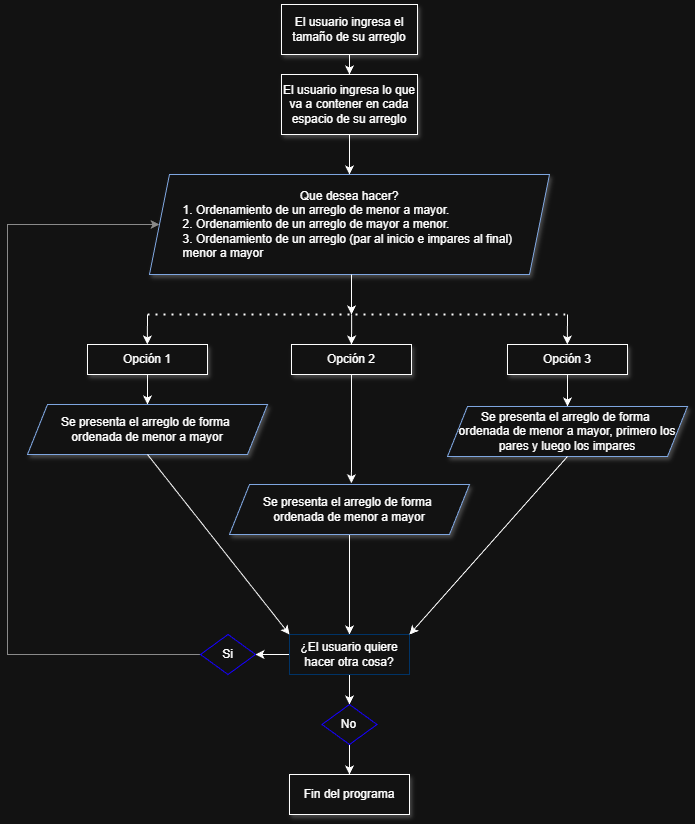

The diagram above was exported from draw.io. Its source (the exported page's mxGraphModel, read from the mxfile embedded in the PNG):
<mxGraphModel dx="1529" dy="697" grid="1" gridSize="10" guides="1" tooltips="1" connect="1" arrows="1" fold="1" page="1" pageScale="1" pageWidth="827" pageHeight="1169" math="0" shadow="0">
  <root>
    <mxCell id="0" />
    <mxCell id="1" parent="0" />
    <mxCell id="12kA0adFBHqVaK75KwYP-3" edge="1" parent="1" source="12kA0adFBHqVaK75KwYP-1" style="edgeStyle=orthogonalEdgeStyle;rounded=0;orthogonalLoop=1;jettySize=auto;html=1;" target="12kA0adFBHqVaK75KwYP-2" value="">
      <mxGeometry relative="1" as="geometry" />
    </mxCell>
    <mxCell id="12kA0adFBHqVaK75KwYP-1" parent="1" style="whiteSpace=wrap;html=1;rounded=0;shadow=1;" value="El usuario ingresa el tamaño de su arreglo" vertex="1">
      <mxGeometry height="50" width="136" x="354" y="40" as="geometry" />
    </mxCell>
    <mxCell id="12kA0adFBHqVaK75KwYP-5" edge="1" parent="1" source="12kA0adFBHqVaK75KwYP-2" style="edgeStyle=orthogonalEdgeStyle;rounded=0;orthogonalLoop=1;jettySize=auto;html=1;" target="12kA0adFBHqVaK75KwYP-4" value="">
      <mxGeometry relative="1" as="geometry" />
    </mxCell>
    <mxCell id="12kA0adFBHqVaK75KwYP-2" parent="1" style="whiteSpace=wrap;html=1;rounded=0;shadow=1;" value="El usuario ingresa lo que va a contener en cada espacio de su arreglo" vertex="1">
      <mxGeometry height="60" width="136" x="354" y="110" as="geometry" />
    </mxCell>
    <mxCell id="12kA0adFBHqVaK75KwYP-4" parent="1" style="shape=parallelogram;perimeter=parallelogramPerimeter;whiteSpace=wrap;html=1;fixedSize=1;strokeColor=light-dark(#000000,#7EA6E0);shadow=1;" value="&lt;div style=&quot;&quot;&gt;Que desea hacer?&lt;/div&gt;&lt;div style=&quot;text-align: justify;&quot;&gt;1. Ordenamiento de un arreglo de menor a mayor.&lt;/div&gt;&lt;div style=&quot;text-align: justify;&quot;&gt;2. Ordenamiento de un arreglo de mayor a menor.&lt;/div&gt;&lt;div style=&quot;text-align: justify;&quot;&gt;3. Ordenamiento de un arreglo (par al inicio e impares al final)&amp;nbsp;&lt;/div&gt;&lt;div style=&quot;text-align: justify;&quot;&gt;menor a mayor&lt;/div&gt;" vertex="1">
      <mxGeometry height="100" width="400" x="222" y="210" as="geometry" />
    </mxCell>
    <mxCell id="12kA0adFBHqVaK75KwYP-6" edge="1" parent="1" style="endArrow=none;dashed=1;html=1;dashPattern=1 3;strokeWidth=2;rounded=0;" value="">
      <mxGeometry height="50" relative="1" width="50" as="geometry">
        <mxPoint x="220" y="350" as="sourcePoint" />
        <mxPoint x="640" y="350" as="targetPoint" />
      </mxGeometry>
    </mxCell>
    <mxCell id="12kA0adFBHqVaK75KwYP-7" edge="1" parent="1" source="12kA0adFBHqVaK75KwYP-8" style="edgeStyle=orthogonalEdgeStyle;rounded=0;orthogonalLoop=1;jettySize=auto;html=1;" value="">
      <mxGeometry relative="1" as="geometry">
        <mxPoint x="220" y="440" as="targetPoint" />
      </mxGeometry>
    </mxCell>
    <mxCell id="12kA0adFBHqVaK75KwYP-8" parent="1" style="whiteSpace=wrap;html=1;rounded=0;shadow=1;" value="Opción 1" vertex="1">
      <mxGeometry height="30" width="120" x="160" y="380" as="geometry" />
    </mxCell>
    <mxCell id="12kA0adFBHqVaK75KwYP-9" edge="1" parent="1" source="12kA0adFBHqVaK75KwYP-10" style="edgeStyle=orthogonalEdgeStyle;rounded=0;orthogonalLoop=1;jettySize=auto;html=1;entryX=0.508;entryY=-0.026;entryDx=0;entryDy=0;entryPerimeter=0;" target="12kA0adFBHqVaK75KwYP-18" value="">
      <mxGeometry relative="1" as="geometry">
        <mxPoint x="424" y="442" as="targetPoint" />
      </mxGeometry>
    </mxCell>
    <mxCell id="12kA0adFBHqVaK75KwYP-10" parent="1" style="whiteSpace=wrap;html=1;rounded=0;shadow=1;" value="Opción 2" vertex="1">
      <mxGeometry height="30" width="120" x="364" y="380" as="geometry" />
    </mxCell>
    <mxCell id="12kA0adFBHqVaK75KwYP-11" edge="1" parent="1" source="12kA0adFBHqVaK75KwYP-12" style="edgeStyle=orthogonalEdgeStyle;rounded=0;orthogonalLoop=1;jettySize=auto;html=1;" value="">
      <mxGeometry relative="1" as="geometry">
        <mxPoint x="640" y="442" as="targetPoint" />
      </mxGeometry>
    </mxCell>
    <mxCell id="12kA0adFBHqVaK75KwYP-12" parent="1" style="whiteSpace=wrap;html=1;rounded=0;shadow=1;" value="Opción 3" vertex="1">
      <mxGeometry height="30" width="120" x="580" y="380" as="geometry" />
    </mxCell>
    <mxCell id="12kA0adFBHqVaK75KwYP-13" edge="1" parent="1" style="edgeStyle=orthogonalEdgeStyle;rounded=0;orthogonalLoop=1;jettySize=auto;html=1;exitX=0.5;exitY=1;exitDx=0;exitDy=0;" value="">
      <mxGeometry relative="1" as="geometry">
        <mxPoint x="424" y="310" as="sourcePoint" />
        <mxPoint x="424" y="350" as="targetPoint" />
      </mxGeometry>
    </mxCell>
    <mxCell id="12kA0adFBHqVaK75KwYP-14" edge="1" parent="1" style="edgeStyle=orthogonalEdgeStyle;rounded=0;orthogonalLoop=1;jettySize=auto;html=1;" value="">
      <mxGeometry relative="1" as="geometry">
        <mxPoint x="220" y="350" as="sourcePoint" />
        <mxPoint x="219.82999999999993" y="380" as="targetPoint" />
      </mxGeometry>
    </mxCell>
    <mxCell id="12kA0adFBHqVaK75KwYP-15" edge="1" parent="1" style="edgeStyle=orthogonalEdgeStyle;rounded=0;orthogonalLoop=1;jettySize=auto;html=1;" value="">
      <mxGeometry relative="1" as="geometry">
        <mxPoint x="424.1700000000001" y="350" as="sourcePoint" />
        <mxPoint x="424" y="380" as="targetPoint" />
      </mxGeometry>
    </mxCell>
    <mxCell id="12kA0adFBHqVaK75KwYP-16" edge="1" parent="1" style="edgeStyle=orthogonalEdgeStyle;rounded=0;orthogonalLoop=1;jettySize=auto;html=1;" value="">
      <mxGeometry relative="1" as="geometry">
        <mxPoint x="640" y="350" as="sourcePoint" />
        <mxPoint x="639.8299999999999" y="380" as="targetPoint" />
      </mxGeometry>
    </mxCell>
    <mxCell id="12kA0adFBHqVaK75KwYP-17" parent="1" style="shape=parallelogram;perimeter=parallelogramPerimeter;whiteSpace=wrap;html=1;fixedSize=1;strokeColor=light-dark(#000000,#7EA6E0);shadow=1;" value="&lt;div style=&quot;&quot;&gt;Se presenta el arreglo de forma&amp;nbsp;&lt;/div&gt;&lt;div style=&quot;&quot;&gt;ordenada de menor a mayor&lt;/div&gt;" vertex="1">
      <mxGeometry height="50" width="240" x="100" y="440" as="geometry" />
    </mxCell>
    <mxCell id="12kA0adFBHqVaK75KwYP-29" edge="1" parent="1" source="12kA0adFBHqVaK75KwYP-18" style="edgeStyle=orthogonalEdgeStyle;rounded=0;orthogonalLoop=1;jettySize=auto;html=1;" target="12kA0adFBHqVaK75KwYP-22" value="">
      <mxGeometry relative="1" as="geometry" />
    </mxCell>
    <mxCell id="12kA0adFBHqVaK75KwYP-18" parent="1" style="shape=parallelogram;perimeter=parallelogramPerimeter;whiteSpace=wrap;html=1;fixedSize=1;strokeColor=light-dark(#000000,#7EA6E0);shadow=1;" value="&lt;div style=&quot;&quot;&gt;Se presenta el arreglo de forma&amp;nbsp;&lt;/div&gt;&lt;div style=&quot;&quot;&gt;ordenada de menor a mayor&lt;/div&gt;" vertex="1">
      <mxGeometry height="50" width="240" x="302" y="520" as="geometry" />
    </mxCell>
    <mxCell id="12kA0adFBHqVaK75KwYP-19" parent="1" style="shape=parallelogram;perimeter=parallelogramPerimeter;whiteSpace=wrap;html=1;fixedSize=1;strokeColor=light-dark(#000000,#7EA6E0);shadow=1;" value="&lt;div style=&quot;&quot;&gt;Se presenta el arreglo de forma&amp;nbsp;&lt;/div&gt;&lt;div style=&quot;&quot;&gt;ordenada de menor a mayor, primero los pares y luego los impares&lt;/div&gt;" vertex="1">
      <mxGeometry height="50" width="240" x="520" y="442" as="geometry" />
    </mxCell>
    <mxCell id="12kA0adFBHqVaK75KwYP-20" edge="1" parent="1" source="12kA0adFBHqVaK75KwYP-22" style="edgeStyle=orthogonalEdgeStyle;rounded=0;orthogonalLoop=1;jettySize=auto;html=1;" target="12kA0adFBHqVaK75KwYP-25" value="">
      <mxGeometry relative="1" as="geometry" />
    </mxCell>
    <mxCell id="12kA0adFBHqVaK75KwYP-21" edge="1" parent="1" source="12kA0adFBHqVaK75KwYP-22" style="edgeStyle=orthogonalEdgeStyle;rounded=0;orthogonalLoop=1;jettySize=auto;html=1;" target="12kA0adFBHqVaK75KwYP-23" value="">
      <mxGeometry relative="1" as="geometry" />
    </mxCell>
    <mxCell id="12kA0adFBHqVaK75KwYP-22" parent="1" style="whiteSpace=wrap;html=1;rounded=0;shadow=0;strokeColor=light-dark(#000000,#003366);" value="¿El usuario quiere hacer otra cosa?" vertex="1">
      <mxGeometry height="40" width="120" x="362" y="670" as="geometry" />
    </mxCell>
    <mxCell id="12kA0adFBHqVaK75KwYP-30" edge="1" parent="1" source="12kA0adFBHqVaK75KwYP-23" style="edgeStyle=orthogonalEdgeStyle;rounded=0;orthogonalLoop=1;jettySize=auto;html=1;exitX=0;exitY=0.5;exitDx=0;exitDy=0;entryX=0;entryY=0.5;entryDx=0;entryDy=0;strokeColor=light-dark(#000000,#8A8A8A);" target="12kA0adFBHqVaK75KwYP-4">
      <mxGeometry relative="1" as="geometry">
        <Array as="points">
          <mxPoint x="80" y="690" />
          <mxPoint x="80" y="260" />
        </Array>
        <mxPoint x="70" y="140" as="targetPoint" />
      </mxGeometry>
    </mxCell>
    <mxCell id="12kA0adFBHqVaK75KwYP-23" parent="1" style="rhombus;whiteSpace=wrap;html=1;rounded=0;strokeColor=light-dark(#000000,#1500FF);" value="Si" vertex="1">
      <mxGeometry height="40" width="55" x="273" y="670" as="geometry" />
    </mxCell>
    <mxCell id="12kA0adFBHqVaK75KwYP-24" edge="1" parent="1" source="12kA0adFBHqVaK75KwYP-25" style="edgeStyle=orthogonalEdgeStyle;rounded=0;orthogonalLoop=1;jettySize=auto;html=1;" target="12kA0adFBHqVaK75KwYP-26" value="">
      <mxGeometry relative="1" as="geometry" />
    </mxCell>
    <mxCell id="12kA0adFBHqVaK75KwYP-25" parent="1" style="rhombus;whiteSpace=wrap;html=1;rounded=0;strokeColor=light-dark(#000000,#1500FF);" value="No" vertex="1">
      <mxGeometry height="40" width="55" x="394.5" y="740" as="geometry" />
    </mxCell>
    <mxCell id="12kA0adFBHqVaK75KwYP-26" parent="1" style="whiteSpace=wrap;html=1;rounded=0;shadow=1;" value="Fin del programa" vertex="1">
      <mxGeometry height="40" width="120" x="362" y="810" as="geometry" />
    </mxCell>
    <mxCell id="12kA0adFBHqVaK75KwYP-27" edge="1" parent="1" source="12kA0adFBHqVaK75KwYP-17" style="endArrow=classic;html=1;rounded=0;exitX=0.5;exitY=1;exitDx=0;exitDy=0;entryX=0;entryY=0;entryDx=0;entryDy=0;" target="12kA0adFBHqVaK75KwYP-22" value="">
      <mxGeometry height="50" relative="1" width="50" as="geometry">
        <mxPoint x="214" y="585" as="sourcePoint" />
        <mxPoint x="294" y="620" as="targetPoint" />
      </mxGeometry>
    </mxCell>
    <mxCell id="12kA0adFBHqVaK75KwYP-28" edge="1" parent="1" source="12kA0adFBHqVaK75KwYP-19" style="endArrow=classic;html=1;rounded=0;exitX=0.5;exitY=1;exitDx=0;exitDy=0;entryX=1;entryY=0;entryDx=0;entryDy=0;" target="12kA0adFBHqVaK75KwYP-22" value="">
      <mxGeometry height="50" relative="1" width="50" as="geometry">
        <mxPoint x="634" y="585" as="sourcePoint" />
        <mxPoint x="604" y="630" as="targetPoint" />
      </mxGeometry>
    </mxCell>
  </root>
</mxGraphModel>